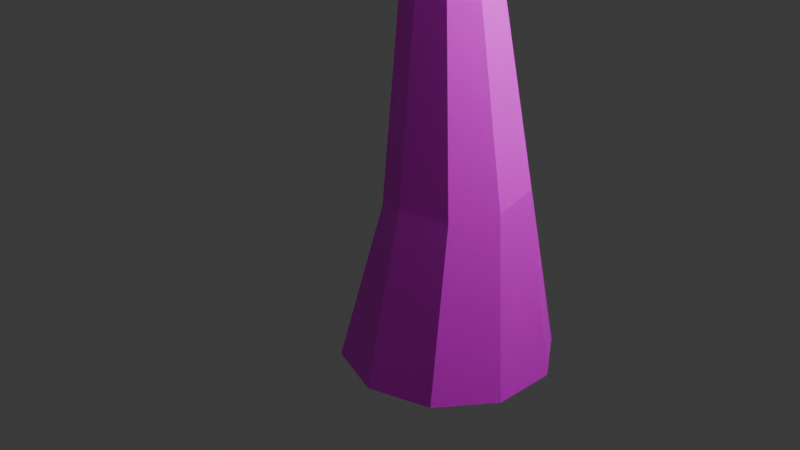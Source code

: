 # Source: low-poly-tree.blend  (saved by Blender 4.5.88; exported with 4.5.12 LTS)
import bpy
from mathutils import Matrix  # noqa: F401  (used for matrix-valued properties, if any)

bpy.ops.wm.read_factory_settings(use_empty=True)
scene = bpy.context.scene
scene.name = 'Scene'

# ---- collections
col_collection = bpy.data.collections.new('Collection'); scene.collection.children.link(col_collection)

# ---- images (referenced by path relative to the original .blend; pixels are not part of the script)
import os
ASSET_DIR = os.environ.get("B2B_ASSET_DIR", "")  # directory of the original .blend (textures are referenced by path, not embedded)
HERE = os.path.dirname(os.path.abspath(__file__))  # packed textures are extracted next to this script under _unpacked/

def load_image(name, relpath, width, height, colorspace="sRGB"):
    """Load a texture the original file referenced (path relative to the .blend, or extracted next to this script)."""
    p = next((c for c in (os.path.join(HERE, relpath), os.path.join(ASSET_DIR, relpath)) if relpath and os.path.exists(c)), "")
    if p:
        img = bpy.data.images.load(p, check_existing=True)
        img.name = name
    else:  # same state as the original file: an image datablock whose file is absent (Cycles renders it pink)
        img = bpy.data.images.new(name, width, height)
        img.source = "FILE"
        img.filepath = "//" + (relpath or name)
    img.colorspace_settings.name = colorspace
    return img
img_color_palette_2_png = load_image('Color_palette_2.png', 'Color_palette_2.png', 1024, 1024, 'sRGB')

# ---- materials (node trees are filled in below, after node groups)
mat_material_001 = bpy.data.materials.new('Material.001')

# ---- material node trees
mat_material_001.use_nodes = True; mat_material_001.node_tree.nodes.clear()
_N = mat_material_001.node_tree.nodes; _L = mat_material_001.node_tree.links
n0 = _N.new('ShaderNodeBsdfPrincipled'); n0.name = 'Principled BSDF'; n0.location = (-200, 100)
n1 = _N.new('ShaderNodeOutputMaterial'); n1.name = 'Material Output'; n1.location = (200, 100)
n2 = _N.new('ShaderNodeTexImage'); n2.name = 'Image Texture'; n2.location = (-490, 80)
n2.image = img_color_palette_2_png
_L.new(n0.outputs[0], n1.inputs[0])
_L.new(n2.outputs[0], n0.inputs[0])
n1.is_active_output = True

# ---- world
world_world = bpy.data.worlds.new('World'); scene.world = world_world
world_world.use_nodes = True; world_world.node_tree.nodes.clear()
_N = world_world.node_tree.nodes; _L = world_world.node_tree.links
n0 = _N.new('ShaderNodeOutputWorld'); n0.name = 'World Output'; n0.location = (200, 100)
n1 = _N.new('ShaderNodeBackground'); n1.name = 'Background'; n1.location = (-200, 100)
n1.inputs[0].default_value = (0.05088, 0.05088, 0.05088, 1.0)
_L.new(n1.outputs[0], n0.inputs[0])
n0.is_active_output = True
world_world.color = (0.05088, 0.05088, 0.05088)
world_world.sun_shadow_jitter_overblur = 0.0

# ---- cameras
cam_camera = bpy.data.cameras.new('Camera')
cam_camera.clip_end = 100.0
cam_camera.ortho_scale = 7.314

# ---- lights
light_light = bpy.data.lights.new('Light', 'POINT')
light_light.energy = 1000.0
light_light.shadow_soft_size = 0.1

# ---- meshes
me_cylinder = bpy.data.meshes.new('Cylinder')
me_cylinder.from_pydata([(-1.49e-08, 1.0, -1.0), (0.1253, 0.6682, 0.8466), (0.5878, 0.809, -1.0), (0.5177, 0.4075, 0.8775), (0.9511, 0.309, -1.0), (0.7924, 0.1341, 0.839), (0.9511, -0.309, -1.0), (0.7095, -0.1472, 0.6717), (0.5878, -0.809, -1.0), (0.4599, -0.5008, 0.612), (-1.49e-08, -1.0, -1.0), (0.06693, -0.6928, 0.6651), (-0.5878, -0.809, -1.0), (-0.314, -0.5257, 0.5243), (-0.9511, -0.309, -1.0), (-0.54, -0.1626, 0.7565), (-0.9511, 0.309, -1.0), (-0.5206, 0.2093, 0.8049), (-0.5878, 0.809, -1.0), (-0.2988, 0.5318, 0.8212), (0.05261, 0.3371, 3.124), (-0.1587, 0.4448, 3.143), (0.1714, 0.1962, 3.134), (0.2146, -0.06939, 3.217), (0.1029, -0.2355, 3.262), (-0.09379, -0.2758, 3.25), (-0.3049, -0.242, 3.249), (-0.4541, -0.06933, 3.227), (-0.476, 0.1574, 3.186), (-0.3508, 0.3215, 3.185), (0.021, 0.3222, 5.216), (-0.0902, 0.313, 5.219), (0.1095, 0.1966, 5.203), (0.06278, 0.1296, 5.209), (-0.01752, 0.02913, 5.213), (-0.1256, -0.04774, 5.242), (-0.2323, 0.01025, 5.184), (-0.2889, 0.105, 5.215), (-0.2778, 0.2125, 5.24), (-0.2143, 0.3265, 5.209), (-0.01917, 0.2618, 7.501), (-0.0768, 0.2808, 7.501), (0.01643, 0.2126, 7.501), (0.01645, 0.152, 7.502), (0.01023, 0.07795, 7.428), (-0.07682, 0.08466, 7.502), (-0.1345, 0.1036, 7.503), (-0.1701, 0.1529, 7.503), (-0.1701, 0.2135, 7.502), (-0.1344, 0.2624, 7.502), (-0.01784, 0.1739, 5.802), (-0.06998, 0.2419, 5.798), (-0.006526, 0.09362, 5.777), (-0.03998, 0.03191, 5.732), (-0.1054, 0.01237, 5.683), (-0.178, 0.04236, 5.65), (-0.2302, 0.1103, 5.646), (-0.2421, 0.1902, 5.671), (-0.2088, 0.2518, 5.717), (-0.143, 0.2716, 5.765), (-1.344, -1.563, 7.125), (-1.375, -1.537, 7.114), (-1.33, -1.603, 7.122), (-1.338, -1.641, 7.105), (-1.366, -1.662, 7.08), (-1.401, -1.659, 7.058), (-1.432, -1.632, 7.047), (-1.483, -1.552, 7.095), (-1.438, -1.555, 7.068), (-1.411, -1.534, 7.092), (-0.1614, 0.184, 6.439), (-0.1553, 0.1236, 6.458), (-0.1334, 0.2295, 6.405), (-0.08193, 0.2426, 6.37), (-0.02668, 0.2184, 6.348), (0.01125, 0.166, 6.346), (0.01737, 0.1056, 6.366), (-0.01066, 0.06011, 6.4), (-0.06215, 0.04703, 6.434), (-0.1174, 0.0713, 6.457), (1.387, 0.8464, 7.526), (1.395, 0.8216, 7.529), (1.393, 0.8701, 7.517), (1.412, 0.8838, 7.505), (1.435, 0.8822, 7.494), (1.455, 0.8659, 7.488), (1.463, 0.8411, 7.491), (1.463, 0.8222, 7.512), (1.426, 0.8017, 7.516), (1.412, 0.8046, 7.524), (-0.6784, -0.7377, 6.318), (-0.7279, -0.7637, 6.282), (-0.7163, -0.5743, 6.357), (-0.6712, -0.6205, 6.364), (-0.862, -0.6229, 6.285), (-0.8245, -0.5882, 6.295), (-0.7863, -0.7512, 6.256), (-0.6568, -0.683, 6.349), (-0.7749, -0.562, 6.33), (-0.8315, -0.705, 6.249), (4.96, 2.278, 8.219), (4.96, 2.032, 8.219), (3.901, 3.492, 8.368), (3.87, 2.392, 9.407), (4.283, 2.733, 8.691), (3.901, 1.608, 9.434), (4.553, 1.624, 8.665), (3.823, 0.9156, 9.394), (4.06, 0.714, 8.738), (3.141, 3.529, 8.456), (3.141, 2.543, 9.587), (3.141, 3.139, 9.053), (2.633, 1.206, 10.69), (3.074, 1.605, 10.05), (2.684, 0.4149, 10.8), (3.247, 0.4767, 9.847), (3.361, 0.1174, 8.738), (2.642, -0.4045, 10.73), (2.76, -0.5161, 9.931), (2.764, -0.376, 8.738), (2.378, 3.479, 8.335), (1.617, 2.384, 10.83), (1.988, 2.577, 9.97), (1.967, 3.095, 8.735), (1.555, 1.289, 11.85), (1.984, 1.645, 11.16), (2.412, 2.001, 10.39), (1.676, 0.4149, 11.93), (2.272, 0.4149, 11.39), (1.547, -0.7782, 11.84), (2.164, -0.7926, 11.12), (2.344, -1.113, 9.931), (1.967, -0.9373, 8.708), (1.383, -1.397, 11.73), (1.599, -1.592, 11.12), (1.748, -1.717, 9.931), (1.582, -1.563, 9.085), (0.3258, 2.255, 11.76), (0.7358, 2.513, 11.19), (0.7544, 2.879, 9.931), (0.6493, 2.614, 8.629), (0.7358, 1.655, 11.96), (1.121, 2.084, 11.63), (0.1815, 2.181, 8.158), (0.7544, 0.4149, 12.28), (0.7544, -0.7782, 12.09), (1.182, -1.182, 8.29), (0.7544, -1.51, 11.8), (0.6582, -2.121, 11.03), (0.9057, -2.314, 9.931), (0.7514, -2.042, 8.638), (-0.4386, 2.244, 11.75), (-0.4386, 2.571, 11.12), (-0.4386, 2.842, 9.931), (-0.4386, 2.515, 8.869), (-0.4386, 1.608, 12.02), (-0.4386, 2.057, 8.272), (-0.4386, 0.4149, 12.27), (-0.4386, -0.7782, 12.08), (-0.4386, -1.504, 11.8), (-0.4386, -2.1, 11.25), (0.1341, -2.52, 8.191), (-1.039, 2.206, 11.72), (-1.218, 2.32, 11.12), (-1.364, 2.436, 9.931), (-1.234, 2.361, 9.094), (-1.295, 1.608, 11.82), (-1.864, 1.641, 11.22), (-1.96, 1.927, 9.931), (-1.635, 1.607, 8.72), (-1.576, 0.4149, 11.92), (-2.173, 0.4149, 11.67), (-2.036, 0.762, 8.346), (-1.331, -0.7782, 11.83), (-1.927, -0.7782, 11.46), (-1.05, -1.389, 11.73), (-1.569, -1.863, 11.03), (-2.087, -2.338, 10.46), (4.96, 2.278, 8.081), (4.96, 2.032, 8.081), (3.901, 3.492, 7.973), (4.249, 2.68, 7.629), (3.802, 2.287, 6.913), (4.34, 1.568, 7.522), (3.802, 1.9, 6.913), (4.082, 0.7106, 7.759), (3.141, 3.529, 7.889), (3.141, 2.97, 7.292), (3.141, 2.374, 6.876), (3.649, 1.104, 6.964), (3.207, 1.544, 6.868), (3.149, 0.4329, 7.527), (2.854, 0.9505, 6.912), (2.648, -0.2178, 8.09), (2.378, 3.479, 7.973), (1.985, 2.797, 7.528), (2.387, 2.347, 6.886), (1.752, 1.608, 7.127), (2.349, 1.608, 6.874), (2.004, 0.4976, 7.396), (2.44, 0.9505, 6.912), (1.947, -0.3624, 8.027), (0.9769, 2.452, 7.879), (0.6493, 1.713, 7.699), (0.7518, 0.4206, 7.522), (0.7717, -0.7807, 7.874), (0.3864, -1.725, 8.002), (-0.4388, 1.461, 7.913), (-0.4434, 0.4255, 7.564), (-0.4403, -0.7745, 7.449), (-0.4494, -2.126, 7.481), (-1.033, -2.527, 6.947), (-1.241, 1.236, 8.02), (-1.636, 0.3845, 7.913), (-1.587, -0.8724, 7.277), (-1.954, -1.333, 6.923), (-1.159, -1.731, 6.96), (-1.587, -2.066, 6.824), (0.1964, -2.58, 10.56), (0.3092, -2.69, 9.931), (0.3211, -2.718, 8.986), (-0.4386, -2.691, 10.65), (-0.5047, -3.233, 9.869), (-0.199, -3.135, 8.648), (-0.9464, -3.834, 9.43), (-0.8668, -3.905, 8.738), (-1.291, -2.719, 10.66), (-1.666, -3.136, 10.2), (-1.632, -3.992, 9.573), (-1.632, -4.284, 8.738), (-0.728, -3.047, 7.558), (-1.033, -2.572, 6.947), (-0.8994, -3.879, 7.964), (-1.384, -3.367, 7.169), (-1.721, -3.047, 6.827), (-1.721, -4.008, 7.558), (-2.179, -3.783, 6.928), (-2.4, 1.265, 10.88), (-2.441, 1.33, 9.931), (-2.34, 1.182, 9.141), (-2.447, 0.4149, 11.08), (-2.657, 0.4149, 9.931), (-2.455, 0.3845, 8.741), (-2.363, -0.7782, 10.86), (-2.914, -0.8903, 9.817), (-3.023, -0.6724, 8.738), (-2.287, -1.542, 10.6), (-2.741, -1.952, 10.14), (-3.434, -1.363, 9.344), (-3.52, -1.269, 8.738), (-3.598, -1.971, 9.491), (-3.905, -1.971, 8.738), (-2.325, -0.03338, 8.051), (-2.709, -0.8916, 7.611), (-2.297, -1.333, 6.923), (-3.092, -1.627, 7.172), (-2.747, -2.003, 6.78), (-3.54, -1.246, 7.967), (-3.72, -2.003, 7.56), (-3.508, -2.423, 6.874), (-2.825, -3.164, 9.987), (-2.825, -4.039, 9.589), (-2.825, -4.365, 8.738), (-3.698, -3.164, 9.571), (-4.041, -3.164, 8.738), (-3.568, -3.898, 9.45), (-3.656, -3.986, 8.738), (-3.099, -3.552, 7.091), (-2.751, -3.159, 6.783), (-2.751, -4.034, 7.511), (-2.304, -3.783, 6.928), (-3.748, -3.159, 7.511), (-3.508, -2.757, 6.874), (-3.587, -3.924, 7.887)], [], [(0, 1, 3, 2), (2, 3, 5, 4), (4, 5, 7, 6), (6, 7, 9, 8), (8, 9, 11, 10), (10, 11, 13, 12), (12, 13, 15, 14), (14, 15, 17, 16), (1, 19, 29, 21), (16, 17, 19, 18), (18, 19, 1, 0), (0, 2, 4, 6, 8, 10, 12, 14, 16, 18), (24, 23, 33, 34), (19, 17, 28, 29), (17, 15, 27, 28), (15, 13, 26, 27), (13, 11, 25, 26), (11, 9, 24, 25), (9, 7, 23, 24), (3, 1, 21, 20), (7, 5, 22, 23), (5, 3, 20, 22), (34, 33, 43, 44), (20, 21, 31, 30), (28, 27, 37, 38), (25, 24, 34, 35), (22, 20, 30, 32), (29, 28, 38, 39), (26, 25, 35, 36), (23, 22, 32, 33), (21, 29, 39, 31), (27, 26, 36, 37), (40, 41, 49, 48, 47, 46, 45, 44, 43, 42), (30, 31, 41, 40), (38, 37, 47, 48), (35, 34, 44, 45), (32, 30, 40, 42), (39, 38, 48, 49), (36, 35, 45, 46), (33, 32, 42, 43), (31, 39, 49, 41), (37, 36, 46, 47), (90, 63, 64, 91), (92, 61, 60, 93), (94, 67, 68, 95), (91, 64, 65, 96), (93, 60, 62, 97), (95, 68, 69, 98), (96, 65, 66, 99), (97, 62, 63, 90), (98, 69, 61, 92), (99, 66, 67, 94), (73, 83, 84, 74), (71, 81, 80, 70), (77, 87, 88, 78), (74, 84, 85, 75), (70, 80, 82, 72), (78, 88, 89, 79), (75, 85, 86, 76), (72, 82, 83, 73), (79, 89, 81, 71), (76, 86, 87, 77), (56, 99, 94, 57), (59, 98, 92, 51), (52, 97, 90, 53), (55, 96, 99, 56), (58, 95, 98, 59), (50, 93, 97, 52), (54, 91, 96, 55), (57, 94, 95, 58), (51, 92, 93, 50), (53, 90, 91, 54), (106, 104, 103, 105), (101, 100, 104, 106), (108, 106, 105, 107), (111, 110, 103, 104), (104, 102, 109, 111), (105, 103, 110, 113), (115, 113, 112, 114), (107, 105, 113, 115), (108, 107, 115, 116), (118, 115, 114, 117), (119, 116, 115, 118), (123, 122, 110, 111), (111, 109, 120, 123), (126, 122, 121, 125), (126, 125, 112, 113), (113, 110, 122, 126), (128, 125, 124, 127), (114, 112, 125, 128), (130, 128, 127, 129), (117, 114, 128, 130), (118, 117, 130, 131), (119, 118, 131, 132), (134, 130, 129, 133), (135, 131, 130, 134), (136, 132, 131, 135), (139, 138, 121, 122), (140, 139, 122, 123), (142, 138, 137, 141), (142, 141, 124, 125), (125, 121, 138, 142), (127, 124, 141, 144), (129, 127, 144, 145), (133, 129, 145, 147), (134, 133, 147, 148), (135, 134, 148, 149), (136, 135, 149, 150), (150, 146, 132, 136), (152, 151, 137, 138), (153, 152, 138, 139), (154, 153, 139, 140), (141, 137, 151, 155), (156, 154, 140, 143), (144, 141, 155, 157), (145, 144, 157, 158), (147, 145, 158, 159), (148, 147, 159, 160), (163, 162, 151, 152), (164, 163, 152, 153), (165, 164, 153, 154), (155, 151, 162, 166), (166, 162, 163, 167), (167, 163, 164, 168), (168, 164, 165, 169), (169, 165, 154, 156), (157, 155, 166, 170), (170, 166, 167, 171), (158, 157, 170, 173), (173, 170, 171, 174), (159, 158, 173, 175), (175, 173, 174, 176), (160, 159, 175, 176), (179, 178, 100, 101), (181, 180, 102, 104), (181, 104, 100, 178), (179, 101, 106, 183), (183, 181, 178, 179), (184, 182, 181, 183), (185, 183, 106, 108), (186, 109, 102, 180), (187, 186, 180, 181), (188, 187, 181, 182), (184, 183, 189, 190), (190, 188, 182, 184), (185, 108, 116, 191), (191, 189, 183, 185), (192, 190, 189, 191), (193, 191, 116, 119), (194, 120, 109, 186), (123, 120, 194, 195), (195, 194, 186, 187), (196, 195, 187, 188), (197, 195, 196, 198), (198, 196, 188, 190), (199, 197, 198, 200), (192, 191, 199, 200), (200, 198, 190, 192), (193, 119, 132, 201), (201, 199, 191, 193), (202, 140, 123, 195), (143, 140, 202, 203), (203, 202, 195, 197), (204, 203, 197, 199), (201, 132, 146, 205), (205, 204, 199, 201), (206, 205, 146, 150), (207, 156, 143, 203), (208, 207, 203, 204), (209, 208, 204, 205), (206, 150, 161, 210), (210, 209, 205, 206), (212, 169, 156, 207), (172, 169, 212, 213), (213, 212, 207, 208), (214, 213, 208, 209), (216, 214, 209, 210), (217, 215, 214, 216), (217, 216, 210, 211), (219, 149, 148, 218), (220, 150, 149, 219), (218, 148, 160, 221), (219, 218, 221, 222), (220, 219, 222, 223), (223, 161, 150, 220), (225, 223, 222, 224), (221, 160, 176, 226), (226, 176, 177, 227), (222, 221, 226, 227), (224, 222, 227, 228), (225, 224, 228, 229), (230, 210, 161, 223), (231, 211, 210, 230), (232, 230, 223, 225), (231, 230, 233, 234), (234, 217, 211, 231), (232, 225, 229, 235), (235, 233, 230, 232), (236, 234, 233, 235), (238, 237, 167, 168), (239, 238, 168, 169), (171, 167, 237, 240), (240, 237, 238, 241), (241, 238, 239, 242), (242, 239, 169, 172), (174, 171, 240, 243), (243, 240, 241, 244), (244, 241, 242, 245), (176, 174, 243, 246), (246, 243, 244, 247), (177, 176, 246, 247), (249, 248, 244, 245), (247, 244, 248, 250), (250, 248, 249, 251), (252, 242, 172, 213), (245, 242, 252, 253), (253, 252, 213, 214), (254, 253, 214, 215), (255, 253, 254, 256), (256, 254, 215, 217), (257, 249, 245, 253), (251, 249, 257, 258), (258, 257, 253, 255), (259, 258, 255, 256), (227, 177, 247, 260), (228, 227, 260, 261), (229, 228, 261, 262), (260, 247, 250, 263), (263, 250, 251, 264), (261, 260, 263, 265), (265, 263, 264, 266), (262, 261, 265, 266), (268, 256, 217, 234), (235, 229, 262, 269), (269, 267, 268, 270), (236, 235, 269, 270), (270, 268, 234, 236), (264, 251, 258, 271), (271, 258, 259, 272), (268, 267, 271, 272), (272, 259, 256, 268), (266, 264, 271, 273), (269, 262, 266, 273), (273, 271, 267, 269)])
me_cylinder.polygons.foreach_set('use_smooth', [0, 0, 0, 0, 0, 0, 0, 0, 0, 0, 0, 0, 0, 0, 0, 0, 0, 0, 0, 0, 0, 0, 0, 0, 0, 0, 0, 0, 0, 0, 0, 0, 0, 0, 0, 0, 0, 0, 0, 0, 0, 0, 0, 0, 0, 0, 0, 0, 0, 0, 0, 0, 0, 0, 0, 0, 0, 0, 0, 0, 0, 0, 0, 0, 0, 0, 0, 0, 0, 0, 0, 0, 1, 1, 1, 1, 1, 1, 1, 1, 1, 1, 1, 1, 1, 1, 1, 1, 1, 1, 1, 1, 1, 1, 1, 1, 1, 1, 1, 1, 1, 1, 1, 1, 1, 1, 1, 1, 1, 1, 1, 1, 1, 1, 1, 1, 1, 1, 1, 1, 1, 1, 1, 1, 1, 1, 1, 1, 1, 1, 1, 1, 1, 1, 1, 1, 1, 1, 1, 1, 1, 1, 1, 1, 1, 1, 1, 1, 1, 1, 1, 1, 1, 1, 1, 1, 1, 1, 1, 1, 1, 1, 1, 1, 1, 1, 1, 1, 1, 1, 1, 1, 1, 1, 1, 1, 1, 1, 1, 1, 1, 1, 1, 1, 1, 1, 1, 1, 1, 1, 1, 1, 1, 1, 1, 1, 1, 1, 1, 1, 1, 1, 1, 1, 1, 1, 1, 1, 1, 1, 1, 1, 1, 1, 1, 1, 1, 1, 1, 1, 1, 1, 1, 1, 1, 1, 1, 1, 1, 1, 1, 1, 1, 1, 1, 1, 1, 1, 1, 1, 1, 1, 1, 1])
_k = set([(100, 101), (100, 104), (100, 178), (101, 106), (101, 179), (102, 104), (102, 109), (102, 180), (103, 104), (103, 110), (104, 181), (106, 108), (107, 108), (107, 115), (108, 116), (108, 185), (109, 111), (109, 120), (110, 122), (116, 119), (117, 130), (118, 131), (120, 123), (120, 194), (121, 122), (121, 138), (122, 123), (123, 140), (123, 195), (124, 127), (127, 129), (129, 133), (131, 135), (133, 134), (133, 147), (135, 149), (137, 138), (137, 151), (139, 153), (147, 159), (148, 218), (151, 162), (154, 165), (162, 163), (162, 166), (164, 165), (164, 168), (165, 169), (167, 237), (168, 238), (170, 171), (171, 174), (171, 240), (178, 179), (178, 181), (179, 183), (180, 181), (180, 186), (181, 182), (182, 184), (182, 188), (183, 184), (183, 185), (183, 189), (184, 190), (185, 191), (186, 187), (186, 194), (187, 188), (188, 196), (189, 190), (189, 191), (190, 192), (191, 193), (192, 200), (194, 195), (195, 196), (195, 202), (196, 198), (197, 198), (197, 203), (198, 200), (199, 200), (199, 204), (207, 212), (210, 211), (211, 231), (212, 213), (214, 215), (215, 254), (220, 223), (222, 224), (224, 225), (224, 228), (225, 232), (226, 227), (228, 261), (229, 262), (230, 232), (231, 234), (232, 235), (234, 236), (235, 236), (236, 270), (237, 238), (237, 240), (238, 239), (239, 242), (241, 244), (244, 248), (248, 250), (249, 257), (250, 263), (251, 264), (252, 253), (253, 257), (254, 256), (256, 259), (257, 258), (258, 259), (259, 272), (261, 265), (262, 266), (263, 265), (265, 266), (266, 273), (268, 270), (268, 272), (269, 270), (269, 273), (271, 272), (271, 273)])
me_cylinder.attributes.new('sharp_edge', 'BOOLEAN', 'EDGE').data.foreach_set('value', [ (min(e.vertices), max(e.vertices)) in _k for e in me_cylinder.edges])
_uv = me_cylinder.uv_layers.new(name='UVMap')
_uv.uv.foreach_set('vector', [0.9073, 0.2166, 0.9072, 0.2172, 0.9072, 0.217, 0.9074, 0.2164, 0.9074, 0.2164, 0.9072, 0.217, 0.9072, 0.2169, 0.9073, 0.2162, 0.9073, 0.2162, 0.9072, 0.2169, 0.9071, 0.2168, 0.9071, 0.216, 0.9071, 0.216, 0.9071, 0.2168, 0.9069, 0.2168, 0.9068, 0.216, 0.9068, 0.216, 0.9069, 0.2168, 0.9067, 0.2168, 0.9065, 0.2162, 0.9065, 0.2162, 0.9067, 0.2168, 0.9066, 0.2169, 0.9065, 0.2164, 0.9065, 0.2164, 0.9066, 0.2169, 0.9067, 0.2172, 0.9066, 0.2166, 0.9066, 0.2166, 0.9067, 0.2172, 0.9069, 0.2172, 0.9068, 0.2167, 0.9072, 0.2172, 0.907, 0.2172, 0.9069, 0.2182, 0.907, 0.2181, 0.9068, 0.2167, 0.9069, 0.2172, 0.907, 0.2172, 0.907, 0.2167, 0.907, 0.2167, 0.907, 0.2172, 0.9072, 0.2172, 0.9073, 0.2166, 0.9748, 0.2214, 0.9749, 0.2212, 0.9748, 0.221, 0.9746, 0.2208, 0.9743, 0.2208, 0.9741, 0.2209, 0.974, 0.2212, 0.9741, 0.2214, 0.9743, 0.2215, 0.9746, 0.2215, 0.9069, 0.218, 0.907, 0.218, 0.907, 0.2191, 0.9069, 0.2191, 0.907, 0.2172, 0.9069, 0.2172, 0.9068, 0.2182, 0.9069, 0.2182, 0.9069, 0.2172, 0.9067, 0.2172, 0.9068, 0.2182, 0.9068, 0.2182, 0.9067, 0.2172, 0.9066, 0.2169, 0.9067, 0.2181, 0.9068, 0.2182, 0.9066, 0.2169, 0.9067, 0.2168, 0.9068, 0.2181, 0.9067, 0.2181, 0.9067, 0.2168, 0.9069, 0.2168, 0.9069, 0.218, 0.9068, 0.2181, 0.9069, 0.2168, 0.9071, 0.2168, 0.907, 0.218, 0.9069, 0.218, 0.9072, 0.217, 0.9072, 0.2172, 0.907, 0.2181, 0.9071, 0.2181, 0.9071, 0.2168, 0.9072, 0.2169, 0.9071, 0.218, 0.907, 0.218, 0.9072, 0.2169, 0.9072, 0.217, 0.9071, 0.2181, 0.9071, 0.218, 0.9069, 0.2191, 0.907, 0.2191, 0.907, 0.2205, 0.907, 0.2205, 0.9071, 0.2181, 0.907, 0.2181, 0.907, 0.2191, 0.9071, 0.2191, 0.9068, 0.2182, 0.9068, 0.2182, 0.9069, 0.2191, 0.9069, 0.2191, 0.9068, 0.2181, 0.9069, 0.218, 0.9069, 0.2191, 0.9069, 0.2191, 0.9071, 0.218, 0.9071, 0.2181, 0.9071, 0.2191, 0.907, 0.2191, 0.9069, 0.2182, 0.9068, 0.2182, 0.9069, 0.2191, 0.907, 0.2191, 0.9067, 0.2181, 0.9068, 0.2181, 0.9069, 0.2191, 0.9068, 0.2191, 0.907, 0.218, 0.9071, 0.218, 0.907, 0.2191, 0.907, 0.2191, 0.907, 0.2181, 0.9069, 0.2182, 0.907, 0.2191, 0.907, 0.2191, 0.9068, 0.2182, 0.9067, 0.2181, 0.9068, 0.2191, 0.9069, 0.2191, 0.4716, 0.9261, 0.4716, 0.9261, 0.4715, 0.9261, 0.4715, 0.9261, 0.4715, 0.9261, 0.4715, 0.9261, 0.4715, 0.9261, 0.4716, 0.926, 0.4716, 0.9261, 0.4716, 0.9261, 0.9071, 0.2191, 0.907, 0.2191, 0.907, 0.2205, 0.907, 0.2205, 0.9069, 0.2191, 0.9069, 0.2191, 0.9069, 0.2205, 0.907, 0.2205, 0.9069, 0.2191, 0.9069, 0.2191, 0.907, 0.2205, 0.9069, 0.2205, 0.907, 0.2191, 0.9071, 0.2191, 0.907, 0.2205, 0.907, 0.2205, 0.907, 0.2191, 0.9069, 0.2191, 0.907, 0.2205, 0.907, 0.2205, 0.9068, 0.2191, 0.9069, 0.2191, 0.9069, 0.2205, 0.9069, 0.2205, 0.907, 0.2191, 0.907, 0.2191, 0.907, 0.2205, 0.907, 0.2205, 0.907, 0.2191, 0.907, 0.2191, 0.907, 0.2205, 0.907, 0.2205, 0.9069, 0.2191, 0.9068, 0.2191, 0.9069, 0.2205, 0.9069, 0.2205, 0.9063, 0.2197, 0.9056, 0.2202, 0.9056, 0.2202, 0.9063, 0.2197, 0.9064, 0.2197, 0.9057, 0.2202, 0.9057, 0.2202, 0.9064, 0.2197, 0.9063, 0.2197, 0.9057, 0.2202, 0.9057, 0.2202, 0.9064, 0.2197, 0.9063, 0.2197, 0.9056, 0.2202, 0.9056, 0.2202, 0.9063, 0.2197, 0.9064, 0.2197, 0.9057, 0.2202, 0.9057, 0.2202, 0.9064, 0.2197, 0.9064, 0.2197, 0.9057, 0.2202, 0.9057, 0.2202, 0.9064, 0.2197, 0.9738, 0.2244, 0.9732, 0.2249, 0.9732, 0.2249, 0.9739, 0.2244, 0.9064, 0.2197, 0.9057, 0.2202, 0.9056, 0.2202, 0.9063, 0.2197, 0.9064, 0.2197, 0.9057, 0.2202, 0.9057, 0.2202, 0.9064, 0.2197, 0.9739, 0.2244, 0.9732, 0.2249, 0.9732, 0.2249, 0.9739, 0.2245, 0.907, 0.2198, 0.908, 0.2204, 0.908, 0.2204, 0.907, 0.2197, 0.4039, 0.9206, 0.4052, 0.9213, 0.4052, 0.9213, 0.4039, 0.9205, 0.9069, 0.2198, 0.908, 0.2205, 0.9079, 0.2205, 0.9069, 0.2198, 0.907, 0.2197, 0.908, 0.2204, 0.908, 0.2204, 0.907, 0.2197, 0.9069, 0.2198, 0.9079, 0.2205, 0.908, 0.2205, 0.907, 0.2198, 0.4039, 0.9205, 0.4052, 0.9213, 0.4052, 0.9213, 0.4039, 0.9206, 0.907, 0.2197, 0.908, 0.2204, 0.908, 0.2204, 0.907, 0.2197, 0.907, 0.2198, 0.908, 0.2205, 0.908, 0.2204, 0.907, 0.2198, 0.4039, 0.9206, 0.4052, 0.9213, 0.4052, 0.9213, 0.4039, 0.9206, 0.907, 0.2197, 0.908, 0.2204, 0.908, 0.2205, 0.9069, 0.2198, 0.9069, 0.2193, 0.9063, 0.2197, 0.9063, 0.2197, 0.9069, 0.2194, 0.907, 0.2194, 0.9064, 0.2197, 0.9064, 0.2197, 0.907, 0.2194, 0.907, 0.2194, 0.9064, 0.2197, 0.9063, 0.2197, 0.9069, 0.2194, 0.9069, 0.2193, 0.9063, 0.2197, 0.9063, 0.2197, 0.9069, 0.2193, 0.907, 0.2194, 0.9064, 0.2197, 0.9064, 0.2197, 0.907, 0.2194, 0.907, 0.2194, 0.9064, 0.2197, 0.9064, 0.2197, 0.907, 0.2194, 0.9069, 0.2193, 0.9063, 0.2197, 0.9063, 0.2197, 0.9069, 0.2193, 0.9069, 0.2194, 0.9063, 0.2197, 0.9064, 0.2197, 0.907, 0.2194, 0.907, 0.2194, 0.9064, 0.2197, 0.9064, 0.2197, 0.907, 0.2194, 0.9069, 0.2194, 0.9063, 0.2197, 0.9063, 0.2197, 0.9069, 0.2193, 0.476, 0.9272, 0.4756, 0.927, 0.4753, 0.9277, 0.4754, 0.9279, 0.4763, 0.9267, 0.4762, 0.9267, 0.4756, 0.927, 0.476, 0.9272, 0.4755, 0.9274, 0.476, 0.9272, 0.4754, 0.9279, 0.4753, 0.928, 0.4746, 0.9272, 0.4747, 0.9277, 0.4753, 0.9277, 0.4756, 0.927, 0.4756, 0.927, 0.4751, 0.9267, 0.4745, 0.9267, 0.4746, 0.9272, 0.4754, 0.9279, 0.4753, 0.9277, 0.4747, 0.9277, 0.4746, 0.9284, 0.4747, 0.9286, 0.4746, 0.9284, 0.4743, 0.9291, 0.4743, 0.9297, 0.4753, 0.928, 0.4754, 0.9279, 0.4746, 0.9284, 0.4747, 0.9286, 0.4755, 0.9274, 0.4753, 0.928, 0.4747, 0.9286, 0.4746, 0.9274, 0.474, 0.929, 0.4747, 0.9286, 0.4743, 0.9297, 0.4741, 0.9301, 0.4738, 0.9274, 0.4746, 0.9274, 0.4747, 0.9286, 0.474, 0.929, 0.4736, 0.9269, 0.4737, 0.9279, 0.4747, 0.9277, 0.4746, 0.9272, 0.4746, 0.9272, 0.4745, 0.9267, 0.4739, 0.9266, 0.4736, 0.9269, 0.4741, 0.9285, 0.4737, 0.9279, 0.4735, 0.9286, 0.4738, 0.9293, 0.4741, 0.9285, 0.4738, 0.9293, 0.4743, 0.9291, 0.4746, 0.9284, 0.4746, 0.9284, 0.4747, 0.9277, 0.4737, 0.9279, 0.4741, 0.9285, 0.4739, 0.9303, 0.4738, 0.9293, 0.4734, 0.9301, 0.4734, 0.9307, 0.4743, 0.9297, 0.4743, 0.9291, 0.4738, 0.9293, 0.4739, 0.9303, 0.4735, 0.9307, 0.4739, 0.9303, 0.4734, 0.9307, 0.4728, 0.9315, 0.4741, 0.9301, 0.4743, 0.9297, 0.4739, 0.9303, 0.4735, 0.9307, 0.474, 0.929, 0.4741, 0.9301, 0.4735, 0.9307, 0.4734, 0.9291, 0.4738, 0.9274, 0.474, 0.929, 0.4734, 0.9291, 0.4728, 0.9273, 0.4724, 0.9311, 0.4735, 0.9307, 0.4728, 0.9315, 0.4723, 0.9318, 0.4724, 0.9292, 0.4734, 0.9291, 0.4735, 0.9307, 0.4724, 0.9311, 0.4722, 0.9279, 0.4728, 0.9273, 0.4734, 0.9291, 0.4724, 0.9292, 0.4729, 0.9276, 0.4729, 0.9287, 0.4735, 0.9286, 0.4737, 0.9279, 0.4727, 0.9267, 0.4729, 0.9276, 0.4737, 0.9279, 0.4736, 0.9269, 0.4732, 0.9293, 0.4729, 0.9287, 0.4727, 0.9292, 0.4728, 0.9297, 0.4732, 0.9293, 0.4728, 0.9297, 0.4734, 0.9301, 0.4738, 0.9293, 0.4738, 0.9293, 0.4735, 0.9286, 0.4729, 0.9287, 0.4732, 0.9293, 0.4734, 0.9307, 0.4734, 0.9301, 0.4728, 0.9297, 0.4725, 0.9307, 0.4728, 0.9315, 0.4734, 0.9307, 0.4725, 0.9307, 0.472, 0.9314, 0.4723, 0.9318, 0.4728, 0.9315, 0.472, 0.9314, 0.4716, 0.9316, 0.4724, 0.9311, 0.4723, 0.9318, 0.4716, 0.9316, 0.471, 0.9307, 0.4724, 0.9292, 0.4724, 0.9311, 0.471, 0.9307, 0.4711, 0.9292, 0.4722, 0.9279, 0.4724, 0.9292, 0.4711, 0.9292, 0.4711, 0.9273, 0.4711, 0.9273, 0.4719, 0.9268, 0.4728, 0.9273, 0.4722, 0.9279, 0.4722, 0.9284, 0.4722, 0.929, 0.4727, 0.9292, 0.4729, 0.9287, 0.4722, 0.9275, 0.4722, 0.9284, 0.4729, 0.9287, 0.4729, 0.9276, 0.4721, 0.9269, 0.4722, 0.9275, 0.4729, 0.9276, 0.4727, 0.9267, 0.4728, 0.9297, 0.4727, 0.9292, 0.4722, 0.929, 0.472, 0.9295, 0.4719, 0.9265, 0.4721, 0.9269, 0.4727, 0.9267, 0.4723, 0.9264, 0.4725, 0.9307, 0.4728, 0.9297, 0.472, 0.9295, 0.4715, 0.9302, 0.472, 0.9314, 0.4725, 0.9307, 0.4715, 0.9302, 0.4709, 0.9307, 0.4716, 0.9316, 0.472, 0.9314, 0.4709, 0.9307, 0.4705, 0.9308, 0.471, 0.9307, 0.4716, 0.9316, 0.4705, 0.9308, 0.4701, 0.9304, 0.4717, 0.9284, 0.4718, 0.9289, 0.4722, 0.929, 0.4722, 0.9284, 0.4716, 0.9275, 0.4717, 0.9284, 0.4722, 0.9284, 0.4722, 0.9275, 0.4717, 0.927, 0.4716, 0.9275, 0.4722, 0.9275, 0.4721, 0.9269, 0.472, 0.9295, 0.4722, 0.929, 0.4718, 0.9289, 0.4715, 0.9291, 0.4715, 0.9291, 0.4718, 0.9289, 0.4717, 0.9284, 0.4712, 0.9285, 0.4712, 0.9285, 0.4717, 0.9284, 0.4716, 0.9275, 0.4712, 0.9275, 0.4712, 0.9275, 0.4716, 0.9275, 0.4717, 0.927, 0.4712, 0.9268, 0.4712, 0.9268, 0.4717, 0.927, 0.4721, 0.9269, 0.4719, 0.9265, 0.4715, 0.9302, 0.472, 0.9295, 0.4715, 0.9291, 0.4708, 0.9295, 0.4708, 0.9295, 0.4715, 0.9291, 0.4712, 0.9285, 0.4705, 0.9291, 0.4709, 0.9307, 0.4715, 0.9302, 0.4708, 0.9295, 0.4703, 0.93, 0.4703, 0.93, 0.4708, 0.9295, 0.4705, 0.9291, 0.47, 0.9294, 0.4705, 0.9308, 0.4709, 0.9307, 0.4703, 0.93, 0.4701, 0.9303, 0.4701, 0.9303, 0.4703, 0.93, 0.47, 0.9294, 0.4695, 0.9295, 0.4701, 0.9304, 0.4705, 0.9308, 0.4701, 0.9303, 0.4695, 0.9295, 0.4762, 0.9266, 0.4762, 0.9266, 0.4762, 0.9267, 0.4763, 0.9267, 0.4753, 0.9261, 0.475, 0.9264, 0.4751, 0.9267, 0.4756, 0.927, 0.4753, 0.9261, 0.4756, 0.927, 0.4762, 0.9267, 0.4762, 0.9266, 0.4762, 0.9266, 0.4763, 0.9267, 0.476, 0.9272, 0.4754, 0.926, 0.4754, 0.926, 0.4753, 0.9261, 0.4762, 0.9266, 0.4762, 0.9266, 0.4747, 0.9256, 0.4747, 0.9256, 0.4753, 0.9261, 0.4754, 0.926, 0.4752, 0.9263, 0.4754, 0.926, 0.476, 0.9272, 0.4755, 0.9274, 0.4744, 0.9263, 0.4745, 0.9267, 0.4751, 0.9267, 0.475, 0.9264, 0.4743, 0.9259, 0.4744, 0.9263, 0.475, 0.9264, 0.4753, 0.9261, 0.4742, 0.9256, 0.4743, 0.9259, 0.4753, 0.9261, 0.4747, 0.9256, 0.4747, 0.9256, 0.4754, 0.926, 0.4745, 0.9256, 0.4742, 0.9255, 0.4742, 0.9255, 0.4742, 0.9256, 0.4747, 0.9256, 0.4747, 0.9256, 0.4752, 0.9263, 0.4755, 0.9274, 0.4746, 0.9274, 0.4741, 0.9261, 0.4741, 0.9261, 0.4745, 0.9256, 0.4754, 0.926, 0.4752, 0.9263, 0.4738, 0.9255, 0.4742, 0.9255, 0.4745, 0.9256, 0.4741, 0.9261, 0.4736, 0.9266, 0.4741, 0.9261, 0.4746, 0.9274, 0.4738, 0.9274, 0.4739, 0.9263, 0.4739, 0.9266, 0.4745, 0.9267, 0.4744, 0.9263, 0.4736, 0.9269, 0.4739, 0.9266, 0.4739, 0.9263, 0.4735, 0.926, 0.4735, 0.926, 0.4739, 0.9263, 0.4744, 0.9263, 0.4743, 0.9259, 0.4736, 0.9256, 0.4735, 0.926, 0.4743, 0.9259, 0.4742, 0.9256, 0.4731, 0.9258, 0.4735, 0.926, 0.4736, 0.9256, 0.4735, 0.9256, 0.4735, 0.9256, 0.4736, 0.9256, 0.4742, 0.9256, 0.4742, 0.9255, 0.4731, 0.9259, 0.4731, 0.9258, 0.4735, 0.9256, 0.4734, 0.9256, 0.4738, 0.9255, 0.4741, 0.9261, 0.4731, 0.9259, 0.4734, 0.9256, 0.4734, 0.9256, 0.4735, 0.9256, 0.4742, 0.9255, 0.4738, 0.9255, 0.4736, 0.9266, 0.4738, 0.9274, 0.4728, 0.9273, 0.4729, 0.9265, 0.4729, 0.9265, 0.4731, 0.9259, 0.4741, 0.9261, 0.4736, 0.9266, 0.4728, 0.9263, 0.4727, 0.9267, 0.4736, 0.9269, 0.4735, 0.926, 0.4723, 0.9264, 0.4727, 0.9267, 0.4728, 0.9263, 0.4724, 0.9262, 0.4724, 0.9262, 0.4728, 0.9263, 0.4735, 0.926, 0.4731, 0.9258, 0.4721, 0.9261, 0.4724, 0.9262, 0.4731, 0.9258, 0.4731, 0.9259, 0.4729, 0.9265, 0.4728, 0.9273, 0.4719, 0.9268, 0.4718, 0.9264, 0.4718, 0.9264, 0.4721, 0.9261, 0.4731, 0.9259, 0.4729, 0.9265, 0.471, 0.9265, 0.4718, 0.9264, 0.4719, 0.9268, 0.4711, 0.9273, 0.4718, 0.9263, 0.4719, 0.9265, 0.4723, 0.9264, 0.4724, 0.9262, 0.4714, 0.9261, 0.4718, 0.9263, 0.4724, 0.9262, 0.4721, 0.9261, 0.4709, 0.926, 0.4714, 0.9261, 0.4721, 0.9261, 0.4718, 0.9264, 0.471, 0.9265, 0.4711, 0.9273, 0.4704, 0.9268, 0.4702, 0.926, 0.4702, 0.926, 0.4709, 0.926, 0.4718, 0.9264, 0.471, 0.9265, 0.4713, 0.9263, 0.4712, 0.9268, 0.4719, 0.9265, 0.4718, 0.9263, 0.4708, 0.9265, 0.4712, 0.9268, 0.4713, 0.9263, 0.4708, 0.9263, 0.4708, 0.9263, 0.4713, 0.9263, 0.4718, 0.9263, 0.4714, 0.9261, 0.4703, 0.9259, 0.4708, 0.9263, 0.4714, 0.9261, 0.4709, 0.926, 0.4701, 0.9256, 0.4703, 0.9259, 0.4709, 0.926, 0.4702, 0.926, 0.4697, 0.9255, 0.4699, 0.9256, 0.4703, 0.9259, 0.4701, 0.9256, 0.4697, 0.9255, 0.4701, 0.9256, 0.4702, 0.926, 0.4697, 0.9255, 0.4703, 0.9291, 0.4711, 0.9292, 0.471, 0.9307, 0.4702, 0.93, 0.4703, 0.9278, 0.4711, 0.9273, 0.4711, 0.9292, 0.4703, 0.9291, 0.4702, 0.93, 0.471, 0.9307, 0.4701, 0.9304, 0.4696, 0.9299, 0.4703, 0.9291, 0.4702, 0.93, 0.4696, 0.9299, 0.4691, 0.929, 0.4703, 0.9278, 0.4703, 0.9291, 0.4691, 0.929, 0.4696, 0.9274, 0.4696, 0.9274, 0.4704, 0.9268, 0.4711, 0.9273, 0.4703, 0.9278, 0.4684, 0.9275, 0.4696, 0.9274, 0.4691, 0.929, 0.4683, 0.9285, 0.4696, 0.9299, 0.4701, 0.9304, 0.4695, 0.9295, 0.469, 0.9295, 0.469, 0.9295, 0.4695, 0.9295, 0.4689, 0.9289, 0.4685, 0.929, 0.4691, 0.929, 0.4696, 0.9299, 0.469, 0.9295, 0.4685, 0.929, 0.4683, 0.9285, 0.4691, 0.929, 0.4685, 0.929, 0.4677, 0.9285, 0.4684, 0.9275, 0.4683, 0.9285, 0.4677, 0.9285, 0.4675, 0.9275, 0.4694, 0.9261, 0.4702, 0.926, 0.4704, 0.9268, 0.4696, 0.9274, 0.4697, 0.9255, 0.4697, 0.9255, 0.4702, 0.926, 0.4694, 0.9261, 0.4685, 0.9266, 0.4694, 0.9261, 0.4696, 0.9274, 0.4684, 0.9275, 0.4697, 0.9255, 0.4694, 0.9261, 0.4689, 0.9257, 0.469, 0.9254, 0.469, 0.9254, 0.4697, 0.9255, 0.4697, 0.9255, 0.4697, 0.9255, 0.4685, 0.9266, 0.4684, 0.9275, 0.4675, 0.9275, 0.468, 0.9261, 0.468, 0.9261, 0.4689, 0.9257, 0.4694, 0.9261, 0.4685, 0.9266, 0.4682, 0.9255, 0.469, 0.9254, 0.4689, 0.9257, 0.468, 0.9261, 0.4708, 0.9275, 0.4708, 0.9282, 0.4712, 0.9285, 0.4712, 0.9275, 0.4708, 0.927, 0.4708, 0.9275, 0.4712, 0.9275, 0.4712, 0.9268, 0.4705, 0.9291, 0.4712, 0.9285, 0.4708, 0.9282, 0.4704, 0.9285, 0.4704, 0.9285, 0.4708, 0.9282, 0.4708, 0.9275, 0.4703, 0.9276, 0.4703, 0.9276, 0.4708, 0.9275, 0.4708, 0.927, 0.4704, 0.9268, 0.4704, 0.9268, 0.4708, 0.927, 0.4712, 0.9268, 0.4708, 0.9265, 0.47, 0.9294, 0.4705, 0.9291, 0.4704, 0.9285, 0.4698, 0.9287, 0.4698, 0.9287, 0.4704, 0.9285, 0.4703, 0.9276, 0.4696, 0.9277, 0.4696, 0.9277, 0.4703, 0.9276, 0.4704, 0.9268, 0.4697, 0.9269, 0.4695, 0.9295, 0.47, 0.9294, 0.4698, 0.9287, 0.4694, 0.9287, 0.4694, 0.9287, 0.4698, 0.9287, 0.4696, 0.9277, 0.4689, 0.9282, 0.4689, 0.9289, 0.4695, 0.9295, 0.4694, 0.9287, 0.4689, 0.9282, 0.4692, 0.9269, 0.4691, 0.9273, 0.4696, 0.9277, 0.4697, 0.9269, 0.4689, 0.9282, 0.4696, 0.9277, 0.4691, 0.9273, 0.4686, 0.9275, 0.4686, 0.9275, 0.4691, 0.9273, 0.4692, 0.9269, 0.4686, 0.9269, 0.4703, 0.9264, 0.4704, 0.9268, 0.4708, 0.9265, 0.4708, 0.9263, 0.4697, 0.9269, 0.4704, 0.9268, 0.4703, 0.9264, 0.4698, 0.9261, 0.4698, 0.9261, 0.4703, 0.9264, 0.4708, 0.9263, 0.4703, 0.9259, 0.4698, 0.9256, 0.4698, 0.9261, 0.4703, 0.9259, 0.4699, 0.9256, 0.4693, 0.9258, 0.4698, 0.9261, 0.4698, 0.9256, 0.4692, 0.9255, 0.4692, 0.9255, 0.4698, 0.9256, 0.4699, 0.9256, 0.4697, 0.9255, 0.4692, 0.9263, 0.4692, 0.9269, 0.4697, 0.9269, 0.4698, 0.9261, 0.4686, 0.9269, 0.4692, 0.9269, 0.4692, 0.9263, 0.4688, 0.9261, 0.4688, 0.9261, 0.4692, 0.9263, 0.4698, 0.9261, 0.4693, 0.9258, 0.4687, 0.9256, 0.4688, 0.9261, 0.4693, 0.9258, 0.4692, 0.9255, 0.4685, 0.929, 0.4689, 0.9289, 0.4689, 0.9282, 0.4679, 0.9284, 0.4677, 0.9285, 0.4685, 0.929, 0.4679, 0.9284, 0.4671, 0.9282, 0.4675, 0.9275, 0.4677, 0.9285, 0.4671, 0.9282, 0.4669, 0.9273, 0.4679, 0.9284, 0.4689, 0.9282, 0.4686, 0.9275, 0.4677, 0.9278, 0.4677, 0.9278, 0.4686, 0.9275, 0.4686, 0.9269, 0.4677, 0.927, 0.4671, 0.9282, 0.4679, 0.9284, 0.4677, 0.9278, 0.467, 0.9279, 0.467, 0.9279, 0.4677, 0.9278, 0.4677, 0.927, 0.4671, 0.9272, 0.4669, 0.9273, 0.4671, 0.9282, 0.467, 0.9279, 0.4671, 0.9272, 0.4685, 0.9254, 0.4692, 0.9255, 0.4697, 0.9255, 0.469, 0.9254, 0.468, 0.9261, 0.4675, 0.9275, 0.4669, 0.9273, 0.4676, 0.926, 0.4676, 0.926, 0.468, 0.9257, 0.4685, 0.9254, 0.4681, 0.9255, 0.4682, 0.9255, 0.468, 0.9261, 0.4676, 0.926, 0.4681, 0.9255, 0.4681, 0.9255, 0.4685, 0.9254, 0.469, 0.9254, 0.4682, 0.9255, 0.4677, 0.927, 0.4686, 0.9269, 0.4688, 0.9261, 0.468, 0.926, 0.468, 0.926, 0.4688, 0.9261, 0.4687, 0.9256, 0.4684, 0.9256, 0.4685, 0.9254, 0.468, 0.9257, 0.468, 0.926, 0.4684, 0.9256, 0.4684, 0.9256, 0.4687, 0.9256, 0.4692, 0.9255, 0.4685, 0.9254, 0.4671, 0.9272, 0.4677, 0.927, 0.468, 0.926, 0.4673, 0.9264, 0.4676, 0.926, 0.4669, 0.9273, 0.4671, 0.9272, 0.4673, 0.9264, 0.4673, 0.9264, 0.468, 0.926, 0.468, 0.9257, 0.4676, 0.926])
me_cylinder.materials.append(mat_material_001)
me_cylinder.update()

# ---- objects
ob_light = bpy.data.objects.new('Light', light_light)
ob_camera = bpy.data.objects.new('Camera', cam_camera)
ob_cylinder = bpy.data.objects.new('Cylinder', me_cylinder)

# ---- transforms, parenting, visibility, modifiers, constraints
ob_light.location = (3.406, 0.3414, 5.536)
ob_light.rotation_euler = (0.6503, 0.05522, 1.866)
ob_light.scale = (0.8799, 0.8799, 0.8799)
ob_light.lock_rotations_4d = False
ob_light.empty_display_type = 'ARROWS'
ob_light.color = (0.0, 0.0, 0.0, 0.0)
ob_light.lineart.crease_threshold = 0.0
ob_camera.location = (6.294, -6.637, 4.704)
ob_camera.rotation_euler = (1.109, 0.0, 0.8149)
ob_camera.scale = (0.8799, 0.8799, 0.8799)
ob_camera.lock_rotations_4d = False
ob_camera.empty_display_type = 'ARROWS'
ob_camera.color = (0.0, 0.0, 0.0, 0.0)
ob_camera.display_type = 'WIRE'
ob_camera.lineart.crease_threshold = 0.0
ob_cylinder.location = (0.6988, -0.8025, 0.441)
ob_cylinder.scale = (0.9144, 0.9144, 0.9144)

# ---- collection membership
col_collection.objects.link(ob_light)
col_collection.objects.link(ob_camera)
col_collection.objects.link(ob_cylinder)

# ---- scene / render settings (as saved in the file)
scene.camera = ob_camera
scene.frame_start = 1; scene.frame_end = 250; scene.frame_set(-4)
scene.render.engine = 'BLENDER_EEVEE_NEXT'
bpy.context.view_layer.update()
